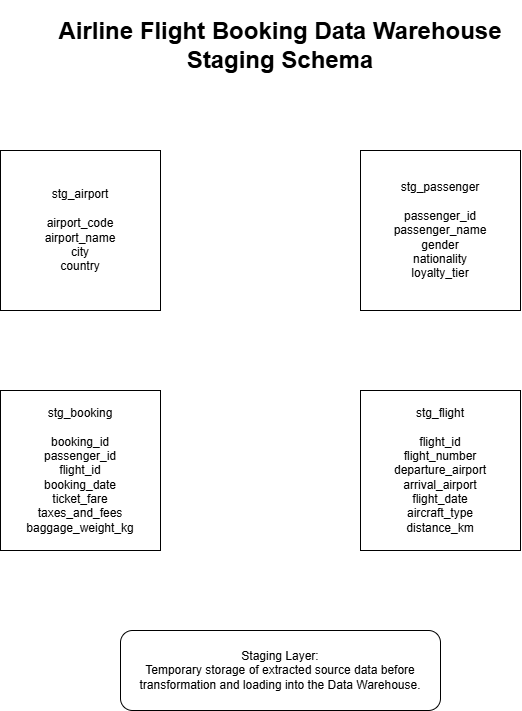

The diagram above was exported from draw.io. Its source (the exported page's mxGraphModel, read from the mxfile embedded in the PNG):
<mxGraphModel dx="1685" dy="920" grid="1" gridSize="10" guides="1" tooltips="1" connect="1" arrows="1" fold="1" page="1" pageScale="1" pageWidth="827" pageHeight="1169" math="0" shadow="0">
  <root>
    <mxCell id="0" />
    <mxCell id="1" parent="0" />
    <mxCell id="B0AvA-4u2hBlLmi1vRPq-1" parent="1" style="whiteSpace=wrap;html=1;aspect=fixed;" value="&lt;div&gt;stg_passenger&lt;/div&gt;&lt;div&gt;&lt;br&gt;&lt;/div&gt;&lt;div&gt;passenger_id&lt;/div&gt;&lt;div&gt;passenger_name&lt;/div&gt;&lt;div&gt;gender&lt;/div&gt;&lt;div&gt;nationality&lt;/div&gt;&lt;div&gt;loyalty_tier&lt;/div&gt;" vertex="1">
      <mxGeometry height="160" width="160" x="560" y="160" as="geometry" />
    </mxCell>
    <mxCell id="B0AvA-4u2hBlLmi1vRPq-2" parent="1" style="text;html=1;whiteSpace=wrap;strokeColor=none;fillColor=none;align=center;verticalAlign=middle;rounded=0;" value="&lt;h1&gt;&lt;span style=&quot;background-color: transparent;&quot;&gt;Airline Flight Booking Data Warehouse&lt;br&gt;&lt;/span&gt;Staging Schema&lt;/h1&gt;" vertex="1">
      <mxGeometry height="30" width="480" x="240" y="40" as="geometry" />
    </mxCell>
    <mxCell id="B0AvA-4u2hBlLmi1vRPq-3" parent="1" style="whiteSpace=wrap;html=1;aspect=fixed;" value="&lt;div&gt;stg_airport&lt;/div&gt;&lt;div&gt;&lt;br&gt;&lt;/div&gt;&lt;div&gt;airport_code&lt;/div&gt;&lt;div&gt;airport_name&lt;/div&gt;&lt;div&gt;city&lt;/div&gt;&lt;div&gt;country&lt;/div&gt;" vertex="1">
      <mxGeometry height="160" width="160" x="200" y="160" as="geometry" />
    </mxCell>
    <mxCell id="B0AvA-4u2hBlLmi1vRPq-4" parent="1" style="whiteSpace=wrap;html=1;aspect=fixed;" value="&lt;div&gt;stg_flight&lt;/div&gt;&lt;div&gt;&lt;br&gt;&lt;/div&gt;&lt;div&gt;flight_id&lt;/div&gt;&lt;div&gt;flight_number&lt;/div&gt;&lt;div&gt;departure_airport&lt;/div&gt;&lt;div&gt;arrival_airport&lt;/div&gt;&lt;div&gt;flight_date&lt;/div&gt;&lt;div&gt;aircraft_type&lt;/div&gt;&lt;div&gt;distance_km&lt;/div&gt;" vertex="1">
      <mxGeometry height="160" width="160" x="560" y="400" as="geometry" />
    </mxCell>
    <mxCell id="B0AvA-4u2hBlLmi1vRPq-5" parent="1" style="whiteSpace=wrap;html=1;aspect=fixed;" value="&lt;div&gt;stg_booking&lt;/div&gt;&lt;div&gt;&lt;br&gt;&lt;/div&gt;&lt;div&gt;booking_id&lt;/div&gt;&lt;div&gt;passenger_id&lt;/div&gt;&lt;div&gt;flight_id&lt;/div&gt;&lt;div&gt;booking_date&lt;/div&gt;&lt;div&gt;ticket_fare&lt;/div&gt;&lt;div&gt;taxes_and_fees&lt;/div&gt;&lt;div&gt;baggage_weight_kg&lt;/div&gt;" vertex="1">
      <mxGeometry height="160" width="160" x="200" y="400" as="geometry" />
    </mxCell>
    <mxCell id="B0AvA-4u2hBlLmi1vRPq-6" parent="1" style="rounded=1;whiteSpace=wrap;html=1;" value="&lt;div&gt;Staging Layer:&lt;/div&gt;&lt;div&gt;Temporary storage of extracted source data before&lt;/div&gt;&lt;div&gt;transformation and loading into the Data Warehouse.&lt;/div&gt;" vertex="1">
      <mxGeometry height="80" width="320" x="320" y="640" as="geometry" />
    </mxCell>
  </root>
</mxGraphModel>